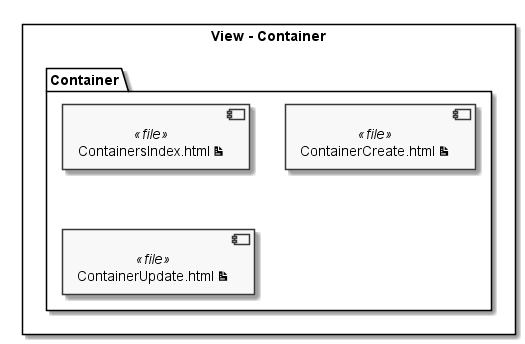

The diagram above was rendered by PlantUML. Its source (embedded in the PNG):
@startuml "Diagrama de Componentes - Container"

skinparam componentStyle uml2
skinparam monochrome true

rectangle "View - Container" {
    folder Container {
        [ContainersIndex.html <&document>] <<file>>
        [ContainerCreate.html <&document>] <<file>>
        [ContainerUpdate.html <&document>] <<file>>
    }
}

@enduml